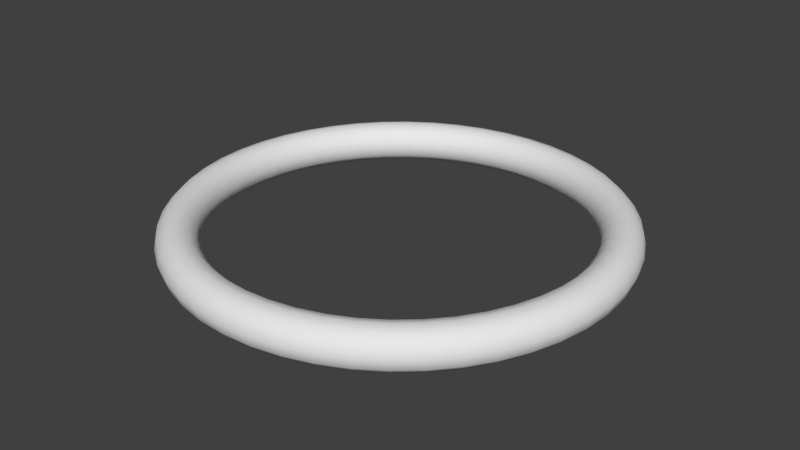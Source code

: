 # Source: Temp.blend  (saved by Blender 2.72.0; exported with 4.5.12 LTS)
import bpy
from mathutils import Matrix  # noqa: F401  (used for matrix-valued properties, if any)

bpy.ops.wm.read_factory_settings(use_empty=True)
scene = bpy.context.scene
scene.name = 'Scene'

# ---- collections
col_collection_1 = bpy.data.collections.new('Collection 1'); scene.collection.children.link(col_collection_1)

# ---- world
world_world = bpy.data.worlds.new('World'); scene.world = world_world
world_world.color = (0.05088, 0.05088, 0.05088)
world_world.use_sun_shadow = False
world_world.sun_shadow_jitter_overblur = 0.0
world_world.cycles.sampling_method = 'MANUAL'
world_world.cycles.sample_map_resolution = 256

# ---- meshes
me_torus = bpy.data.meshes.new('Torus')
me_torus.from_pydata([(5.5, 0.0, 0.0), (5.433, 0.0, 0.25), (5.25, 0.0, 0.433), (5.0, 0.0, 0.5), (4.75, 0.0, 0.433), (4.567, 0.0, 0.25), (4.5, 0.0, 6.123e-17), (4.567, 0.0, -0.25), (4.75, 0.0, -0.433), (5.0, 0.0, -0.5), (5.25, 0.0, -0.433), (5.433, 0.0, -0.25), (5.453, 0.7179, 0.0), (5.387, 0.7092, 0.25), (5.205, 0.6853, 0.433), (4.957, 0.6526, 0.5), (4.709, 0.62, 0.433), (4.528, 0.5961, 0.25), (4.462, 0.5874, 6.123e-17), (4.528, 0.5961, -0.25), (4.709, 0.62, -0.433), (4.957, 0.6526, -0.5), (5.205, 0.6853, -0.433), (5.387, 0.7092, -0.25), (5.313, 1.424, 0.0), (5.248, 1.406, 0.25), (5.071, 1.359, 0.433), (4.83, 1.294, 0.5), (4.588, 1.229, 0.433), (4.411, 1.182, 0.25), (4.347, 1.165, 6.123e-17), (4.411, 1.182, -0.25), (4.588, 1.229, -0.433), (4.83, 1.294, -0.5), (5.071, 1.359, -0.433), (5.248, 1.406, -0.25), (5.081, 2.105, 0.0), (5.019, 2.079, 0.25), (4.85, 2.009, 0.433), (4.619, 1.913, 0.5), (4.388, 1.818, 0.433), (4.219, 1.748, 0.25), (4.157, 1.722, 6.123e-17), (4.219, 1.748, -0.25), (4.388, 1.818, -0.433), (4.619, 1.913, -0.5), (4.85, 2.009, -0.433), (5.019, 2.079, -0.25), (4.763, 2.75, 0.0), (4.705, 2.717, 0.25), (4.547, 2.625, 0.433), (4.33, 2.5, 0.5), (4.114, 2.375, 0.433), (3.955, 2.283, 0.25), (3.897, 2.25, 6.123e-17), (3.955, 2.283, -0.25), (4.114, 2.375, -0.433), (4.33, 2.5, -0.5), (4.547, 2.625, -0.433), (4.705, 2.717, -0.25), (4.363, 3.348, 0.0), (4.31, 3.307, 0.25), (4.165, 3.196, 0.433), (3.967, 3.044, 0.5), (3.768, 2.892, 0.433), (3.623, 2.78, 0.25), (3.57, 2.739, 6.123e-17), (3.623, 2.78, -0.25), (3.768, 2.892, -0.433), (3.967, 3.044, -0.5), (4.165, 3.196, -0.433), (4.31, 3.307, -0.25), (3.889, 3.889, 0.0), (3.842, 3.842, 0.25), (3.712, 3.712, 0.433), (3.536, 3.536, 0.5), (3.359, 3.359, 0.433), (3.229, 3.229, 0.25), (3.182, 3.182, 6.123e-17), (3.229, 3.229, -0.25), (3.359, 3.359, -0.433), (3.536, 3.536, -0.5), (3.712, 3.712, -0.433), (3.842, 3.842, -0.25), (3.348, 4.363, 0.0), (3.307, 4.31, 0.25), (3.196, 4.165, 0.433), (3.044, 3.967, 0.5), (2.892, 3.768, 0.433), (2.78, 3.623, 0.25), (2.739, 3.57, 6.123e-17), (2.78, 3.623, -0.25), (2.892, 3.768, -0.433), (3.044, 3.967, -0.5), (3.196, 4.165, -0.433), (3.307, 4.31, -0.25), (2.75, 4.763, 0.0), (2.717, 4.705, 0.25), (2.625, 4.547, 0.433), (2.5, 4.33, 0.5), (2.375, 4.114, 0.433), (2.283, 3.955, 0.25), (2.25, 3.897, 6.123e-17), (2.283, 3.955, -0.25), (2.375, 4.114, -0.433), (2.5, 4.33, -0.5), (2.625, 4.547, -0.433), (2.717, 4.705, -0.25), (2.105, 5.081, 0.0), (2.079, 5.019, 0.25), (2.009, 4.85, 0.433), (1.913, 4.619, 0.5), (1.818, 4.388, 0.433), (1.748, 4.219, 0.25), (1.722, 4.157, 6.123e-17), (1.748, 4.219, -0.25), (1.818, 4.388, -0.433), (1.913, 4.619, -0.5), (2.009, 4.85, -0.433), (2.079, 5.019, -0.25), (1.424, 5.313, 0.0), (1.406, 5.248, 0.25), (1.359, 5.071, 0.433), (1.294, 4.83, 0.5), (1.229, 4.588, 0.433), (1.182, 4.411, 0.25), (1.165, 4.347, 6.123e-17), (1.182, 4.411, -0.25), (1.229, 4.588, -0.433), (1.294, 4.83, -0.5), (1.359, 5.071, -0.433), (1.406, 5.248, -0.25), (0.7179, 5.453, 0.0), (0.7091, 5.387, 0.25), (0.6853, 5.205, 0.433), (0.6526, 4.957, 0.5), (0.62, 4.709, 0.433), (0.5961, 4.528, 0.25), (0.5874, 4.462, 6.123e-17), (0.5961, 4.528, -0.25), (0.62, 4.709, -0.433), (0.6526, 4.957, -0.5), (0.6853, 5.205, -0.433), (0.7091, 5.387, -0.25), (4.768e-07, 5.5, 0.0), (7.153e-07, 5.433, 0.25), (2.384e-07, 5.25, 0.433), (2.384e-07, 5.0, 0.5), (4.768e-07, 4.75, 0.433), (4.768e-07, 4.567, 0.25), (4.768e-07, 4.5, 6.123e-17), (4.768e-07, 4.567, -0.25), (4.768e-07, 4.75, -0.433), (2.384e-07, 5.0, -0.5), (2.384e-07, 5.25, -0.433), (7.153e-07, 5.433, -0.25), (-0.7179, 5.453, 0.0), (-0.7092, 5.387, 0.25), (-0.6853, 5.205, 0.433), (-0.6526, 4.957, 0.5), (-0.62, 4.709, 0.433), (-0.5961, 4.528, 0.25), (-0.5874, 4.462, 6.123e-17), (-0.5961, 4.528, -0.25), (-0.62, 4.709, -0.433), (-0.6526, 4.957, -0.5), (-0.6853, 5.205, -0.433), (-0.7092, 5.387, -0.25), (-1.424, 5.313, 0.0), (-1.406, 5.248, 0.25), (-1.359, 5.071, 0.433), (-1.294, 4.83, 0.5), (-1.229, 4.588, 0.433), (-1.182, 4.411, 0.25), (-1.165, 4.347, 6.123e-17), (-1.182, 4.411, -0.25), (-1.229, 4.588, -0.433), (-1.294, 4.83, -0.5), (-1.359, 5.071, -0.433), (-1.406, 5.248, -0.25), (-2.105, 5.081, 0.0), (-2.079, 5.019, 0.25), (-2.009, 4.85, 0.433), (-1.913, 4.619, 0.5), (-1.818, 4.388, 0.433), (-1.748, 4.219, 0.25), (-1.722, 4.157, 6.123e-17), (-1.748, 4.219, -0.25), (-1.818, 4.388, -0.433), (-1.913, 4.619, -0.5), (-2.009, 4.85, -0.433), (-2.079, 5.019, -0.25), (-2.75, 4.763, 0.0), (-2.717, 4.705, 0.25), (-2.625, 4.547, 0.433), (-2.5, 4.33, 0.5), (-2.375, 4.114, 0.433), (-2.283, 3.955, 0.25), (-2.25, 3.897, 6.123e-17), (-2.283, 3.955, -0.25), (-2.375, 4.114, -0.433), (-2.5, 4.33, -0.5), (-2.625, 4.547, -0.433), (-2.717, 4.705, -0.25), (-3.348, 4.363, 0.0), (-3.307, 4.31, 0.25), (-3.196, 4.165, 0.433), (-3.044, 3.967, 0.5), (-2.892, 3.768, 0.433), (-2.78, 3.623, 0.25), (-2.739, 3.57, 6.123e-17), (-2.78, 3.623, -0.25), (-2.892, 3.768, -0.433), (-3.044, 3.967, -0.5), (-3.196, 4.165, -0.433), (-3.307, 4.31, -0.25), (-3.889, 3.889, 0.0), (-3.842, 3.842, 0.25), (-3.712, 3.712, 0.433), (-3.536, 3.536, 0.5), (-3.359, 3.359, 0.433), (-3.229, 3.229, 0.25), (-3.182, 3.182, 6.123e-17), (-3.229, 3.229, -0.25), (-3.359, 3.359, -0.433), (-3.536, 3.536, -0.5), (-3.712, 3.712, -0.433), (-3.842, 3.842, -0.25), (-4.363, 3.348, 0.0), (-4.31, 3.307, 0.25), (-4.165, 3.196, 0.433), (-3.967, 3.044, 0.5), (-3.768, 2.892, 0.433), (-3.623, 2.78, 0.25), (-3.57, 2.739, 6.123e-17), (-3.623, 2.78, -0.25), (-3.768, 2.892, -0.433), (-3.967, 3.044, -0.5), (-4.165, 3.196, -0.433), (-4.31, 3.307, -0.25), (-4.763, 2.75, 0.0), (-4.705, 2.717, 0.25), (-4.547, 2.625, 0.433), (-4.33, 2.5, 0.5), (-4.114, 2.375, 0.433), (-3.955, 2.283, 0.25), (-3.897, 2.25, 6.123e-17), (-3.955, 2.283, -0.25), (-4.114, 2.375, -0.433), (-4.33, 2.5, -0.5), (-4.547, 2.625, -0.433), (-4.705, 2.717, -0.25), (-5.081, 2.105, 0.0), (-5.019, 2.079, 0.25), (-4.85, 2.009, 0.433), (-4.619, 1.913, 0.5), (-4.388, 1.818, 0.433), (-4.219, 1.748, 0.25), (-4.157, 1.722, 6.123e-17), (-4.219, 1.748, -0.25), (-4.388, 1.818, -0.433), (-4.619, 1.913, -0.5), (-4.85, 2.009, -0.433), (-5.019, 2.079, -0.25), (-5.313, 1.424, 0.0), (-5.248, 1.406, 0.25), (-5.071, 1.359, 0.433), (-4.83, 1.294, 0.5), (-4.588, 1.229, 0.433), (-4.411, 1.182, 0.25), (-4.347, 1.165, 6.123e-17), (-4.411, 1.182, -0.25), (-4.588, 1.229, -0.433), (-4.83, 1.294, -0.5), (-5.071, 1.359, -0.433), (-5.248, 1.406, -0.25), (-5.453, 0.7179, 0.0), (-5.387, 0.7092, 0.25), (-5.205, 0.6853, 0.433), (-4.957, 0.6526, 0.5), (-4.709, 0.62, 0.433), (-4.528, 0.5961, 0.25), (-4.462, 0.5874, 6.123e-17), (-4.528, 0.5961, -0.25), (-4.709, 0.62, -0.433), (-4.957, 0.6526, -0.5), (-5.205, 0.6853, -0.433), (-5.387, 0.7092, -0.25), (-5.5, 4.808e-07, 0.0), (-5.433, 4.75e-07, 0.25), (-5.25, 4.59e-07, 0.433), (-5.0, 4.371e-07, 0.5), (-4.75, 4.153e-07, 0.433), (-4.567, 3.993e-07, 0.25), (-4.5, 3.934e-07, 6.123e-17), (-4.567, 3.993e-07, -0.25), (-4.75, 4.153e-07, -0.433), (-5.0, 4.371e-07, -0.5), (-5.25, 4.59e-07, -0.433), (-5.433, 4.75e-07, -0.25), (-5.453, -0.7179, 0.0), (-5.387, -0.7092, 0.25), (-5.205, -0.6853, 0.433), (-4.957, -0.6526, 0.5), (-4.709, -0.62, 0.433), (-4.528, -0.5961, 0.25), (-4.462, -0.5874, 6.123e-17), (-4.528, -0.5961, -0.25), (-4.709, -0.62, -0.433), (-4.957, -0.6526, -0.5), (-5.205, -0.6853, -0.433), (-5.387, -0.7092, -0.25), (-5.313, -1.424, 0.0), (-5.248, -1.406, 0.25), (-5.071, -1.359, 0.433), (-4.83, -1.294, 0.5), (-4.588, -1.229, 0.433), (-4.411, -1.182, 0.25), (-4.347, -1.165, 6.123e-17), (-4.411, -1.182, -0.25), (-4.588, -1.229, -0.433), (-4.83, -1.294, -0.5), (-5.071, -1.359, -0.433), (-5.248, -1.406, -0.25), (-5.081, -2.105, 0.0), (-5.019, -2.079, 0.25), (-4.85, -2.009, 0.433), (-4.619, -1.913, 0.5), (-4.388, -1.818, 0.433), (-4.219, -1.748, 0.25), (-4.157, -1.722, 6.123e-17), (-4.219, -1.748, -0.25), (-4.388, -1.818, -0.433), (-4.619, -1.913, -0.5), (-4.85, -2.009, -0.433), (-5.019, -2.079, -0.25), (-4.763, -2.75, 0.0), (-4.705, -2.717, 0.25), (-4.547, -2.625, 0.433), (-4.33, -2.5, 0.5), (-4.114, -2.375, 0.433), (-3.955, -2.283, 0.25), (-3.897, -2.25, 6.123e-17), (-3.955, -2.283, -0.25), (-4.114, -2.375, -0.433), (-4.33, -2.5, -0.5), (-4.547, -2.625, -0.433), (-4.705, -2.717, -0.25), (-4.363, -3.348, 0.0), (-4.31, -3.307, 0.25), (-4.165, -3.196, 0.433), (-3.967, -3.044, 0.5), (-3.768, -2.892, 0.433), (-3.623, -2.78, 0.25), (-3.57, -2.739, 6.123e-17), (-3.623, -2.78, -0.25), (-3.768, -2.892, -0.433), (-3.967, -3.044, -0.5), (-4.165, -3.196, -0.433), (-4.31, -3.307, -0.25), (-3.889, -3.889, 0.0), (-3.842, -3.842, 0.25), (-3.712, -3.712, 0.433), (-3.536, -3.536, 0.5), (-3.359, -3.359, 0.433), (-3.229, -3.229, 0.25), (-3.182, -3.182, 6.123e-17), (-3.229, -3.229, -0.25), (-3.359, -3.359, -0.433), (-3.536, -3.536, -0.5), (-3.712, -3.712, -0.433), (-3.842, -3.842, -0.25), (-3.348, -4.363, 0.0), (-3.307, -4.31, 0.25), (-3.196, -4.165, 0.433), (-3.044, -3.967, 0.5), (-2.892, -3.768, 0.433), (-2.78, -3.623, 0.25), (-2.739, -3.57, 6.123e-17), (-2.78, -3.623, -0.25), (-2.892, -3.768, -0.433), (-3.044, -3.967, -0.5), (-3.196, -4.165, -0.433), (-3.307, -4.31, -0.25), (-2.75, -4.763, 0.0), (-2.717, -4.705, 0.25), (-2.625, -4.547, 0.433), (-2.5, -4.33, 0.5), (-2.375, -4.114, 0.433), (-2.283, -3.955, 0.25), (-2.25, -3.897, 6.123e-17), (-2.283, -3.955, -0.25), (-2.375, -4.114, -0.433), (-2.5, -4.33, -0.5), (-2.625, -4.547, -0.433), (-2.717, -4.705, -0.25), (-2.105, -5.081, 0.0), (-2.079, -5.019, 0.25), (-2.009, -4.85, 0.433), (-1.913, -4.619, 0.5), (-1.818, -4.388, 0.433), (-1.748, -4.219, 0.25), (-1.722, -4.157, 6.123e-17), (-1.748, -4.219, -0.25), (-1.818, -4.388, -0.433), (-1.913, -4.619, -0.5), (-2.009, -4.85, -0.433), (-2.079, -5.019, -0.25), (-1.424, -5.313, 0.0), (-1.406, -5.248, 0.25), (-1.359, -5.071, 0.433), (-1.294, -4.83, 0.5), (-1.229, -4.588, 0.433), (-1.182, -4.411, 0.25), (-1.165, -4.347, 6.123e-17), (-1.182, -4.411, -0.25), (-1.229, -4.588, -0.433), (-1.294, -4.83, -0.5), (-1.359, -5.071, -0.433), (-1.406, -5.248, -0.25), (-0.7179, -5.453, 0.0), (-0.7092, -5.387, 0.25), (-0.6853, -5.205, 0.433), (-0.6526, -4.957, 0.5), (-0.62, -4.709, 0.433), (-0.5961, -4.528, 0.25), (-0.5874, -4.462, 6.123e-17), (-0.5961, -4.528, -0.25), (-0.62, -4.709, -0.433), (-0.6526, -4.957, -0.5), (-0.6853, -5.205, -0.433), (-0.7092, -5.387, -0.25), (4.768e-07, -5.5, 0.0), (7.153e-07, -5.433, 0.25), (2.384e-07, -5.25, 0.433), (2.384e-07, -5.0, 0.5), (4.768e-07, -4.75, 0.433), (4.768e-07, -4.567, 0.25), (4.768e-07, -4.5, 6.123e-17), (4.768e-07, -4.567, -0.25), (4.768e-07, -4.75, -0.433), (2.384e-07, -5.0, -0.5), (2.384e-07, -5.25, -0.433), (7.153e-07, -5.433, -0.25), (0.7179, -5.453, 0.0), (0.7091, -5.387, 0.25), (0.6853, -5.205, 0.433), (0.6526, -4.957, 0.5), (0.62, -4.709, 0.433), (0.5961, -4.528, 0.25), (0.5874, -4.462, 6.123e-17), (0.5961, -4.528, -0.25), (0.62, -4.709, -0.433), (0.6526, -4.957, -0.5), (0.6853, -5.205, -0.433), (0.7091, -5.387, -0.25), (1.424, -5.313, 0.0), (1.406, -5.248, 0.25), (1.359, -5.071, 0.433), (1.294, -4.83, 0.5), (1.229, -4.588, 0.433), (1.182, -4.411, 0.25), (1.165, -4.347, 6.123e-17), (1.182, -4.411, -0.25), (1.229, -4.588, -0.433), (1.294, -4.83, -0.5), (1.359, -5.071, -0.433), (1.406, -5.248, -0.25), (2.105, -5.081, 0.0), (2.079, -5.019, 0.25), (2.009, -4.85, 0.433), (1.913, -4.619, 0.5), (1.818, -4.388, 0.433), (1.748, -4.219, 0.25), (1.722, -4.157, 6.123e-17), (1.748, -4.219, -0.25), (1.818, -4.388, -0.433), (1.913, -4.619, -0.5), (2.009, -4.85, -0.433), (2.079, -5.019, -0.25), (2.75, -4.763, 0.0), (2.717, -4.705, 0.25), (2.625, -4.547, 0.433), (2.5, -4.33, 0.5), (2.375, -4.114, 0.433), (2.283, -3.955, 0.25), (2.25, -3.897, 6.123e-17), (2.283, -3.955, -0.25), (2.375, -4.114, -0.433), (2.5, -4.33, -0.5), (2.625, -4.547, -0.433), (2.717, -4.705, -0.25), (3.348, -4.363, 0.0), (3.307, -4.31, 0.25), (3.196, -4.165, 0.433), (3.044, -3.967, 0.5), (2.892, -3.768, 0.433), (2.78, -3.623, 0.25), (2.739, -3.57, 6.123e-17), (2.78, -3.623, -0.25), (2.892, -3.768, -0.433), (3.044, -3.967, -0.5), (3.196, -4.165, -0.433), (3.307, -4.31, -0.25), (3.889, -3.889, 0.0), (3.842, -3.842, 0.25), (3.712, -3.712, 0.433), (3.536, -3.536, 0.5), (3.359, -3.359, 0.433), (3.229, -3.229, 0.25), (3.182, -3.182, 6.123e-17), (3.229, -3.229, -0.25), (3.359, -3.359, -0.433), (3.536, -3.536, -0.5), (3.712, -3.712, -0.433), (3.842, -3.842, -0.25), (4.363, -3.348, 0.0), (4.31, -3.307, 0.25), (4.165, -3.196, 0.433), (3.967, -3.044, 0.5), (3.768, -2.892, 0.433), (3.623, -2.78, 0.25), (3.57, -2.739, 6.123e-17), (3.623, -2.78, -0.25), (3.768, -2.892, -0.433), (3.967, -3.044, -0.5), (4.165, -3.196, -0.433), (4.31, -3.307, -0.25), (4.763, -2.75, 0.0), (4.705, -2.717, 0.25), (4.547, -2.625, 0.433), (4.33, -2.5, 0.5), (4.114, -2.375, 0.433), (3.955, -2.283, 0.25), (3.897, -2.25, 6.123e-17), (3.955, -2.283, -0.25), (4.114, -2.375, -0.433), (4.33, -2.5, -0.5), (4.547, -2.625, -0.433), (4.705, -2.717, -0.25), (5.081, -2.105, 0.0), (5.019, -2.079, 0.25), (4.85, -2.009, 0.433), (4.619, -1.913, 0.5), (4.388, -1.818, 0.433), (4.219, -1.748, 0.25), (4.157, -1.722, 6.123e-17), (4.219, -1.748, -0.25), (4.388, -1.818, -0.433), (4.619, -1.913, -0.5), (4.85, -2.009, -0.433), (5.019, -2.079, -0.25), (5.313, -1.424, 0.0), (5.248, -1.406, 0.25), (5.071, -1.359, 0.433), (4.83, -1.294, 0.5), (4.588, -1.229, 0.433), (4.411, -1.182, 0.25), (4.347, -1.165, 6.123e-17), (4.411, -1.182, -0.25), (4.588, -1.229, -0.433), (4.83, -1.294, -0.5), (5.071, -1.359, -0.433), (5.248, -1.406, -0.25), (5.453, -0.7179, 0.0), (5.387, -0.7092, 0.25), (5.205, -0.6853, 0.433), (4.957, -0.6526, 0.5), (4.709, -0.62, 0.433), (4.528, -0.5961, 0.25), (4.462, -0.5874, 6.123e-17), (4.528, -0.5961, -0.25), (4.709, -0.62, -0.433), (4.957, -0.6526, -0.5), (5.205, -0.6853, -0.433), (5.387, -0.7092, -0.25)], [], [(0, 12, 13, 1), (1, 13, 14, 2), (2, 14, 15, 3), (3, 15, 16, 4), (4, 16, 17, 5), (5, 17, 18, 6), (6, 18, 19, 7), (7, 19, 20, 8), (8, 20, 21, 9), (9, 21, 22, 10), (10, 22, 23, 11), (0, 11, 23, 12), (12, 24, 25, 13), (13, 25, 26, 14), (14, 26, 27, 15), (15, 27, 28, 16), (16, 28, 29, 17), (17, 29, 30, 18), (18, 30, 31, 19), (19, 31, 32, 20), (20, 32, 33, 21), (21, 33, 34, 22), (22, 34, 35, 23), (23, 35, 24, 12), (24, 36, 37, 25), (25, 37, 38, 26), (26, 38, 39, 27), (27, 39, 40, 28), (28, 40, 41, 29), (29, 41, 42, 30), (30, 42, 43, 31), (31, 43, 44, 32), (32, 44, 45, 33), (33, 45, 46, 34), (34, 46, 47, 35), (35, 47, 36, 24), (36, 48, 49, 37), (37, 49, 50, 38), (38, 50, 51, 39), (39, 51, 52, 40), (40, 52, 53, 41), (41, 53, 54, 42), (42, 54, 55, 43), (43, 55, 56, 44), (44, 56, 57, 45), (45, 57, 58, 46), (46, 58, 59, 47), (47, 59, 48, 36), (48, 60, 61, 49), (49, 61, 62, 50), (50, 62, 63, 51), (51, 63, 64, 52), (52, 64, 65, 53), (53, 65, 66, 54), (54, 66, 67, 55), (55, 67, 68, 56), (56, 68, 69, 57), (57, 69, 70, 58), (58, 70, 71, 59), (59, 71, 60, 48), (60, 72, 73, 61), (61, 73, 74, 62), (62, 74, 75, 63), (63, 75, 76, 64), (64, 76, 77, 65), (65, 77, 78, 66), (66, 78, 79, 67), (67, 79, 80, 68), (68, 80, 81, 69), (69, 81, 82, 70), (70, 82, 83, 71), (71, 83, 72, 60), (72, 84, 85, 73), (73, 85, 86, 74), (74, 86, 87, 75), (75, 87, 88, 76), (76, 88, 89, 77), (77, 89, 90, 78), (78, 90, 91, 79), (79, 91, 92, 80), (80, 92, 93, 81), (81, 93, 94, 82), (82, 94, 95, 83), (83, 95, 84, 72), (84, 96, 97, 85), (85, 97, 98, 86), (86, 98, 99, 87), (87, 99, 100, 88), (88, 100, 101, 89), (89, 101, 102, 90), (90, 102, 103, 91), (91, 103, 104, 92), (92, 104, 105, 93), (93, 105, 106, 94), (94, 106, 107, 95), (95, 107, 96, 84), (96, 108, 109, 97), (97, 109, 110, 98), (98, 110, 111, 99), (99, 111, 112, 100), (100, 112, 113, 101), (101, 113, 114, 102), (102, 114, 115, 103), (103, 115, 116, 104), (104, 116, 117, 105), (105, 117, 118, 106), (106, 118, 119, 107), (107, 119, 108, 96), (108, 120, 121, 109), (109, 121, 122, 110), (110, 122, 123, 111), (111, 123, 124, 112), (112, 124, 125, 113), (113, 125, 126, 114), (114, 126, 127, 115), (115, 127, 128, 116), (116, 128, 129, 117), (117, 129, 130, 118), (118, 130, 131, 119), (119, 131, 120, 108), (120, 132, 133, 121), (121, 133, 134, 122), (122, 134, 135, 123), (123, 135, 136, 124), (124, 136, 137, 125), (125, 137, 138, 126), (126, 138, 139, 127), (127, 139, 140, 128), (128, 140, 141, 129), (129, 141, 142, 130), (130, 142, 143, 131), (131, 143, 132, 120), (132, 144, 145, 133), (133, 145, 146, 134), (134, 146, 147, 135), (135, 147, 148, 136), (136, 148, 149, 137), (137, 149, 150, 138), (138, 150, 151, 139), (139, 151, 152, 140), (140, 152, 153, 141), (141, 153, 154, 142), (142, 154, 155, 143), (143, 155, 144, 132), (144, 156, 157, 145), (145, 157, 158, 146), (146, 158, 159, 147), (147, 159, 160, 148), (148, 160, 161, 149), (149, 161, 162, 150), (150, 162, 163, 151), (151, 163, 164, 152), (152, 164, 165, 153), (153, 165, 166, 154), (154, 166, 167, 155), (155, 167, 156, 144), (156, 168, 169, 157), (157, 169, 170, 158), (158, 170, 171, 159), (159, 171, 172, 160), (160, 172, 173, 161), (161, 173, 174, 162), (162, 174, 175, 163), (163, 175, 176, 164), (164, 176, 177, 165), (165, 177, 178, 166), (166, 178, 179, 167), (167, 179, 168, 156), (168, 180, 181, 169), (169, 181, 182, 170), (170, 182, 183, 171), (171, 183, 184, 172), (172, 184, 185, 173), (173, 185, 186, 174), (174, 186, 187, 175), (175, 187, 188, 176), (176, 188, 189, 177), (177, 189, 190, 178), (178, 190, 191, 179), (179, 191, 180, 168), (180, 192, 193, 181), (181, 193, 194, 182), (182, 194, 195, 183), (183, 195, 196, 184), (184, 196, 197, 185), (185, 197, 198, 186), (186, 198, 199, 187), (187, 199, 200, 188), (188, 200, 201, 189), (189, 201, 202, 190), (190, 202, 203, 191), (191, 203, 192, 180), (192, 204, 205, 193), (193, 205, 206, 194), (194, 206, 207, 195), (195, 207, 208, 196), (196, 208, 209, 197), (197, 209, 210, 198), (198, 210, 211, 199), (199, 211, 212, 200), (200, 212, 213, 201), (201, 213, 214, 202), (202, 214, 215, 203), (203, 215, 204, 192), (204, 216, 217, 205), (205, 217, 218, 206), (206, 218, 219, 207), (207, 219, 220, 208), (208, 220, 221, 209), (209, 221, 222, 210), (210, 222, 223, 211), (211, 223, 224, 212), (212, 224, 225, 213), (213, 225, 226, 214), (214, 226, 227, 215), (215, 227, 216, 204), (216, 228, 229, 217), (217, 229, 230, 218), (218, 230, 231, 219), (219, 231, 232, 220), (220, 232, 233, 221), (221, 233, 234, 222), (222, 234, 235, 223), (223, 235, 236, 224), (224, 236, 237, 225), (225, 237, 238, 226), (226, 238, 239, 227), (227, 239, 228, 216), (228, 240, 241, 229), (229, 241, 242, 230), (230, 242, 243, 231), (231, 243, 244, 232), (232, 244, 245, 233), (233, 245, 246, 234), (234, 246, 247, 235), (235, 247, 248, 236), (236, 248, 249, 237), (237, 249, 250, 238), (238, 250, 251, 239), (239, 251, 240, 228), (240, 252, 253, 241), (241, 253, 254, 242), (242, 254, 255, 243), (243, 255, 256, 244), (244, 256, 257, 245), (245, 257, 258, 246), (246, 258, 259, 247), (247, 259, 260, 248), (248, 260, 261, 249), (249, 261, 262, 250), (250, 262, 263, 251), (251, 263, 252, 240), (252, 264, 265, 253), (253, 265, 266, 254), (254, 266, 267, 255), (255, 267, 268, 256), (256, 268, 269, 257), (257, 269, 270, 258), (258, 270, 271, 259), (259, 271, 272, 260), (260, 272, 273, 261), (261, 273, 274, 262), (262, 274, 275, 263), (263, 275, 264, 252), (264, 276, 277, 265), (265, 277, 278, 266), (266, 278, 279, 267), (267, 279, 280, 268), (268, 280, 281, 269), (269, 281, 282, 270), (270, 282, 283, 271), (271, 283, 284, 272), (272, 284, 285, 273), (273, 285, 286, 274), (274, 286, 287, 275), (275, 287, 276, 264), (276, 288, 289, 277), (277, 289, 290, 278), (278, 290, 291, 279), (279, 291, 292, 280), (280, 292, 293, 281), (281, 293, 294, 282), (282, 294, 295, 283), (283, 295, 296, 284), (284, 296, 297, 285), (285, 297, 298, 286), (286, 298, 299, 287), (287, 299, 288, 276), (288, 300, 301, 289), (289, 301, 302, 290), (290, 302, 303, 291), (291, 303, 304, 292), (292, 304, 305, 293), (293, 305, 306, 294), (294, 306, 307, 295), (295, 307, 308, 296), (296, 308, 309, 297), (297, 309, 310, 298), (298, 310, 311, 299), (299, 311, 300, 288), (300, 312, 313, 301), (301, 313, 314, 302), (302, 314, 315, 303), (303, 315, 316, 304), (304, 316, 317, 305), (305, 317, 318, 306), (306, 318, 319, 307), (307, 319, 320, 308), (308, 320, 321, 309), (309, 321, 322, 310), (310, 322, 323, 311), (311, 323, 312, 300), (312, 324, 325, 313), (313, 325, 326, 314), (314, 326, 327, 315), (315, 327, 328, 316), (316, 328, 329, 317), (317, 329, 330, 318), (318, 330, 331, 319), (319, 331, 332, 320), (320, 332, 333, 321), (321, 333, 334, 322), (322, 334, 335, 323), (323, 335, 324, 312), (324, 336, 337, 325), (325, 337, 338, 326), (326, 338, 339, 327), (327, 339, 340, 328), (328, 340, 341, 329), (329, 341, 342, 330), (330, 342, 343, 331), (331, 343, 344, 332), (332, 344, 345, 333), (333, 345, 346, 334), (334, 346, 347, 335), (335, 347, 336, 324), (336, 348, 349, 337), (337, 349, 350, 338), (338, 350, 351, 339), (339, 351, 352, 340), (340, 352, 353, 341), (341, 353, 354, 342), (342, 354, 355, 343), (343, 355, 356, 344), (344, 356, 357, 345), (345, 357, 358, 346), (346, 358, 359, 347), (347, 359, 348, 336), (348, 360, 361, 349), (349, 361, 362, 350), (350, 362, 363, 351), (351, 363, 364, 352), (352, 364, 365, 353), (353, 365, 366, 354), (354, 366, 367, 355), (355, 367, 368, 356), (356, 368, 369, 357), (357, 369, 370, 358), (358, 370, 371, 359), (359, 371, 360, 348), (360, 372, 373, 361), (361, 373, 374, 362), (362, 374, 375, 363), (363, 375, 376, 364), (364, 376, 377, 365), (365, 377, 378, 366), (366, 378, 379, 367), (367, 379, 380, 368), (368, 380, 381, 369), (369, 381, 382, 370), (370, 382, 383, 371), (371, 383, 372, 360), (372, 384, 385, 373), (373, 385, 386, 374), (374, 386, 387, 375), (375, 387, 388, 376), (376, 388, 389, 377), (377, 389, 390, 378), (378, 390, 391, 379), (379, 391, 392, 380), (380, 392, 393, 381), (381, 393, 394, 382), (382, 394, 395, 383), (383, 395, 384, 372), (384, 396, 397, 385), (385, 397, 398, 386), (386, 398, 399, 387), (387, 399, 400, 388), (388, 400, 401, 389), (389, 401, 402, 390), (390, 402, 403, 391), (391, 403, 404, 392), (392, 404, 405, 393), (393, 405, 406, 394), (394, 406, 407, 395), (395, 407, 396, 384), (396, 408, 409, 397), (397, 409, 410, 398), (398, 410, 411, 399), (399, 411, 412, 400), (400, 412, 413, 401), (401, 413, 414, 402), (402, 414, 415, 403), (403, 415, 416, 404), (404, 416, 417, 405), (405, 417, 418, 406), (406, 418, 419, 407), (407, 419, 408, 396), (408, 420, 421, 409), (409, 421, 422, 410), (410, 422, 423, 411), (411, 423, 424, 412), (412, 424, 425, 413), (413, 425, 426, 414), (414, 426, 427, 415), (415, 427, 428, 416), (416, 428, 429, 417), (417, 429, 430, 418), (418, 430, 431, 419), (419, 431, 420, 408), (420, 432, 433, 421), (421, 433, 434, 422), (422, 434, 435, 423), (423, 435, 436, 424), (424, 436, 437, 425), (425, 437, 438, 426), (426, 438, 439, 427), (427, 439, 440, 428), (428, 440, 441, 429), (429, 441, 442, 430), (430, 442, 443, 431), (431, 443, 432, 420), (432, 444, 445, 433), (433, 445, 446, 434), (434, 446, 447, 435), (435, 447, 448, 436), (436, 448, 449, 437), (437, 449, 450, 438), (438, 450, 451, 439), (439, 451, 452, 440), (440, 452, 453, 441), (441, 453, 454, 442), (442, 454, 455, 443), (443, 455, 444, 432), (444, 456, 457, 445), (445, 457, 458, 446), (446, 458, 459, 447), (447, 459, 460, 448), (448, 460, 461, 449), (449, 461, 462, 450), (450, 462, 463, 451), (451, 463, 464, 452), (452, 464, 465, 453), (453, 465, 466, 454), (454, 466, 467, 455), (455, 467, 456, 444), (456, 468, 469, 457), (457, 469, 470, 458), (458, 470, 471, 459), (459, 471, 472, 460), (460, 472, 473, 461), (461, 473, 474, 462), (462, 474, 475, 463), (463, 475, 476, 464), (464, 476, 477, 465), (465, 477, 478, 466), (466, 478, 479, 467), (467, 479, 468, 456), (468, 480, 481, 469), (469, 481, 482, 470), (470, 482, 483, 471), (471, 483, 484, 472), (472, 484, 485, 473), (473, 485, 486, 474), (474, 486, 487, 475), (475, 487, 488, 476), (476, 488, 489, 477), (477, 489, 490, 478), (478, 490, 491, 479), (479, 491, 480, 468), (480, 492, 493, 481), (481, 493, 494, 482), (482, 494, 495, 483), (483, 495, 496, 484), (484, 496, 497, 485), (485, 497, 498, 486), (486, 498, 499, 487), (487, 499, 500, 488), (488, 500, 501, 489), (489, 501, 502, 490), (490, 502, 503, 491), (491, 503, 492, 480), (492, 504, 505, 493), (493, 505, 506, 494), (494, 506, 507, 495), (495, 507, 508, 496), (496, 508, 509, 497), (497, 509, 510, 498), (498, 510, 511, 499), (499, 511, 512, 500), (500, 512, 513, 501), (501, 513, 514, 502), (502, 514, 515, 503), (503, 515, 504, 492), (504, 516, 517, 505), (505, 517, 518, 506), (506, 518, 519, 507), (507, 519, 520, 508), (508, 520, 521, 509), (509, 521, 522, 510), (510, 522, 523, 511), (511, 523, 524, 512), (512, 524, 525, 513), (513, 525, 526, 514), (514, 526, 527, 515), (515, 527, 516, 504), (516, 528, 529, 517), (517, 529, 530, 518), (518, 530, 531, 519), (519, 531, 532, 520), (520, 532, 533, 521), (521, 533, 534, 522), (522, 534, 535, 523), (523, 535, 536, 524), (524, 536, 537, 525), (525, 537, 538, 526), (526, 538, 539, 527), (527, 539, 528, 516), (528, 540, 541, 529), (529, 541, 542, 530), (530, 542, 543, 531), (531, 543, 544, 532), (532, 544, 545, 533), (533, 545, 546, 534), (534, 546, 547, 535), (535, 547, 548, 536), (536, 548, 549, 537), (537, 549, 550, 538), (538, 550, 551, 539), (539, 551, 540, 528), (540, 552, 553, 541), (541, 553, 554, 542), (542, 554, 555, 543), (543, 555, 556, 544), (544, 556, 557, 545), (545, 557, 558, 546), (546, 558, 559, 547), (547, 559, 560, 548), (548, 560, 561, 549), (549, 561, 562, 550), (550, 562, 563, 551), (551, 563, 552, 540), (552, 564, 565, 553), (553, 565, 566, 554), (554, 566, 567, 555), (555, 567, 568, 556), (556, 568, 569, 557), (557, 569, 570, 558), (558, 570, 571, 559), (559, 571, 572, 560), (560, 572, 573, 561), (561, 573, 574, 562), (562, 574, 575, 563), (563, 575, 564, 552), (564, 0, 1, 565), (565, 1, 2, 566), (566, 2, 3, 567), (567, 3, 4, 568), (568, 4, 5, 569), (569, 5, 6, 570), (570, 6, 7, 571), (571, 7, 8, 572), (572, 8, 9, 573), (573, 9, 10, 574), (574, 10, 11, 575), (575, 11, 0, 564)])
me_torus.polygons.foreach_set('use_smooth', [True] * 576)
me_torus.use_remesh_preserve_volume = False
me_torus.use_remesh_preserve_attributes = False
me_torus.use_mirror_vertex_groups = False
me_torus.update()

# ---- objects
ob_torus = bpy.data.objects.new('Torus', me_torus)

# ---- transforms, parenting, visibility, modifiers, constraints
ob_torus.location = (0.0, 0.0, 0.0)
ob_torus.rotation_euler = (-1.629e-07, 0.0, 0.0)
ob_torus.color = (0.8, 0.8, 0.8, 1.0)
ob_torus.lineart.crease_threshold = 0.0

# ---- collection membership
col_collection_1.objects.link(ob_torus)

# ---- scene / render settings (as saved in the file)
scene.frame_start = 1; scene.frame_end = 250; scene.frame_set(0)
scene.render.engine = 'BLENDER_EEVEE_NEXT'
scene.render.resolution_percentage = 50
scene.render.dither_intensity = 0.0
scene.cycles.use_denoising = False
scene.cycles.samples = 10
scene.cycles.sampling_pattern = 'TABULATED_SOBOL'
scene.cycles.light_sampling_threshold = 0.0
scene.cycles.use_adaptive_sampling = False
scene.cycles.use_light_tree = False
scene.cycles.blur_glossy = 0.0
scene.cycles.pixel_filter_type = 'GAUSSIAN'
scene.cycles.sample_clamp_indirect = 0.0
scene.view_settings.view_transform = 'Standard'
bpy.context.view_layer.update()

# ---- added for rendering (the .blend has no active camera and no usable light): camera, sun
cam_auto = bpy.data.cameras.new('AutoCamera')
cam_auto.lens = 50.0
cam_auto.sensor_width = 36.0
cam_auto.clip_end = 1000.0
ob_auto_camera = bpy.data.objects.new('AutoCamera', cam_auto)
scene.collection.objects.link(ob_auto_camera)
ob_auto_camera.location = (14.4228, -17.3074, 11.5383)
ob_auto_camera.rotation_euler = (1.09748, -7.21219e-08, 0.694738)
scene.camera = ob_auto_camera
light_auto_sun = bpy.data.lights.new('AutoSun', 'SUN')
light_auto_sun.energy = 3.0
light_auto_sun.angle = 0.0523599
ob_auto_sun = bpy.data.objects.new('AutoSun', light_auto_sun)
scene.collection.objects.link(ob_auto_sun)
ob_auto_sun.rotation_euler = (0.872665, 0.174533, 0.523599)
bpy.context.view_layer.update()
